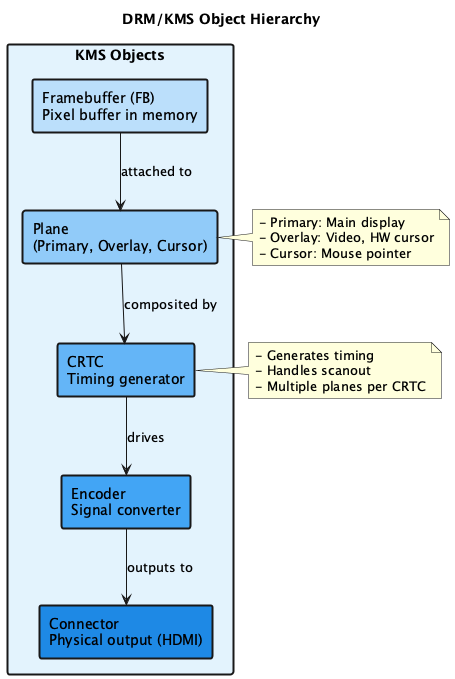

The diagram above was rendered by PlantUML. Its source (embedded in the PNG):
@startuml
title "DRM/KMS Object Hierarchy"

skinparam backgroundColor #FEFEFE
skinparam rectangleBorderThickness 2

rectangle "KMS Objects" as KMS #E3F2FD {
    
    rectangle "Framebuffer (FB)\nPixel buffer in memory" as FB #BBDEFB
    
    rectangle "Plane\n(Primary, Overlay, Cursor)" as PLANE #90CAF9
    
    rectangle "CRTC\nTiming generator" as CRTC #64B5F6
    
    rectangle "Encoder\nSignal converter" as ENCODER #42A5F5
    
    rectangle "Connector\nPhysical output (HDMI)" as CONNECTOR #1E88E5
}

FB --> PLANE : attached to
PLANE --> CRTC : composited by
CRTC --> ENCODER : drives
ENCODER --> CONNECTOR : outputs to

note right of PLANE
    - Primary: Main display
    - Overlay: Video, HW cursor
    - Cursor: Mouse pointer
end note

note right of CRTC
    - Generates timing
    - Handles scanout
    - Multiple planes per CRTC
end note

@enduml